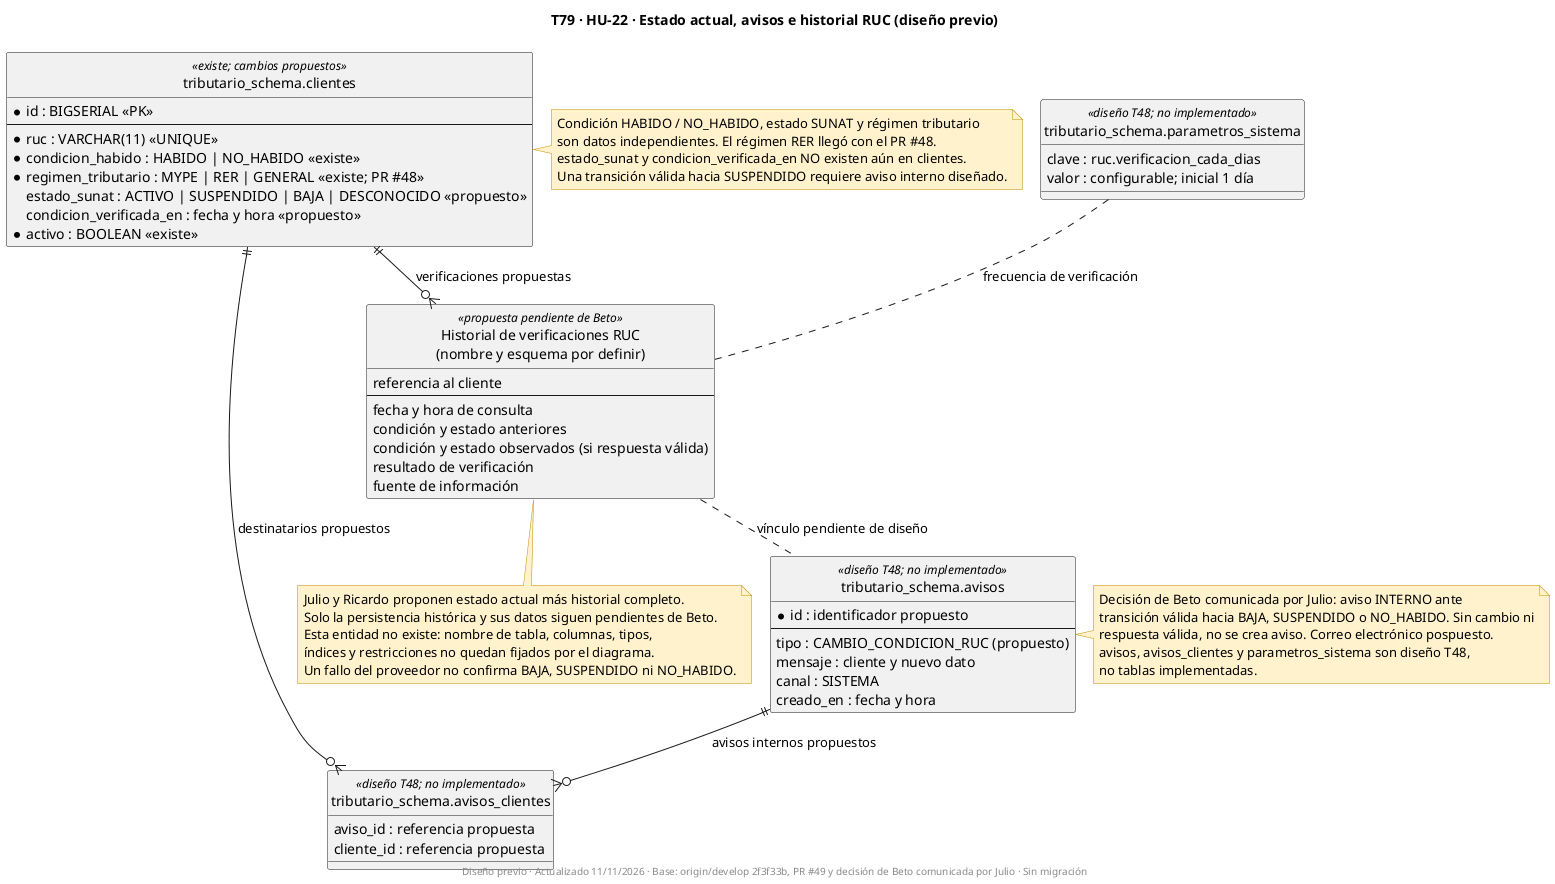

The diagram above was rendered by PlantUML. Its source (embedded in the PNG):
@startuml
!pragma layout smetana
title T79 · HU-22 · Estado actual, avisos e historial RUC (diseño previo)
skinparam shadowing false
skinparam noteBackgroundColor #FFF2CC
skinparam noteBorderColor #BF9000
hide circle

entity "tributario_schema.clientes" as clientes <<existe; cambios propuestos>> {
  * id : BIGSERIAL <<PK>>
  --
  * ruc : VARCHAR(11) <<UNIQUE>>
  * condicion_habido : HABIDO | NO_HABIDO <<existe>>
  * regimen_tributario : MYPE | RER | GENERAL <<existe; PR #48>>
    estado_sunat : ACTIVO | SUSPENDIDO | BAJA | DESCONOCIDO <<propuesto>>
    condicion_verificada_en : fecha y hora <<propuesto>>
  * activo : BOOLEAN <<existe>>
}
entity "Historial de verificaciones RUC\n(nombre y esquema por definir)" as historial <<propuesta pendiente de Beto>> {
  referencia al cliente
  --
  fecha y hora de consulta
  condición y estado anteriores
  condición y estado observados (si respuesta válida)
  resultado de verificación
  fuente de información
}
entity "tributario_schema.avisos" as avisos <<diseño T48; no implementado>> {
  * id : identificador propuesto
  --
  tipo : CAMBIO_CONDICION_RUC (propuesto)
  mensaje : cliente y nuevo dato
  canal : SISTEMA
  creado_en : fecha y hora
}
entity "tributario_schema.avisos_clientes" as ac <<diseño T48; no implementado>> {
  aviso_id : referencia propuesta
  cliente_id : referencia propuesta
}
entity "tributario_schema.parametros_sistema" as param <<diseño T48; no implementado>> {
  clave : ruc.verificacion_cada_dias
  valor : configurable; inicial 1 día
}

clientes ||--o{ historial : verificaciones propuestas
clientes ||--o{ ac : destinatarios propuestos
avisos ||--o{ ac : avisos internos propuestos
historial .. avisos : vínculo pendiente de diseño
param .. historial : frecuencia de verificación

note right of clientes
  Condición HABIDO / NO_HABIDO, estado SUNAT y régimen tributario
  son datos independientes. El régimen RER llegó con el PR #48.
  estado_sunat y condicion_verificada_en NO existen aún en clientes.
  Una transición válida hacia SUSPENDIDO requiere aviso interno diseñado.
end note
note bottom of historial
  Julio y Ricardo proponen estado actual más historial completo.
  Solo la persistencia histórica y sus datos siguen pendientes de Beto.
  Esta entidad no existe: nombre de tabla, columnas, tipos,
  índices y restricciones no quedan fijados por el diagrama.
  Un fallo del proveedor no confirma BAJA, SUSPENDIDO ni NO_HABIDO.
end note
note right of avisos
  Decisión de Beto comunicada por Julio: aviso INTERNO ante
  transición válida hacia BAJA, SUSPENDIDO o NO_HABIDO. Sin cambio ni
  respuesta válida, no se crea aviso. Correo electrónico pospuesto.
  avisos, avisos_clientes y parametros_sistema son diseño T48,
  no tablas implementadas.
end note
footer Diseño previo · Actualizado 11/11/2026 · Base: origin/develop 2f3f33b, PR #49 y decisión de Beto comunicada por Julio · Sin migración
@enduml